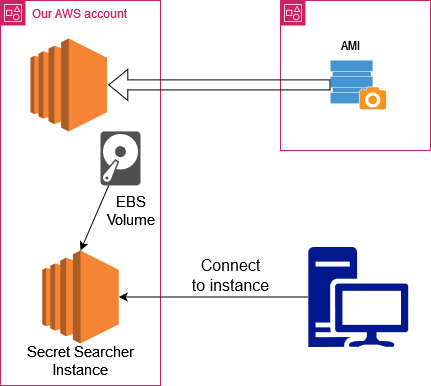

The diagram above was exported from draw.io. Its source (the exported page's mxGraphModel, read from the mxfile embedded in the PNG):
<mxGraphModel dx="1434" dy="774" grid="1" gridSize="10" guides="1" tooltips="1" connect="1" arrows="1" fold="1" page="1" pageScale="1" pageWidth="850" pageHeight="1100" math="0" shadow="0">
  <root>
    <mxCell id="0" />
    <mxCell id="1" parent="0" />
    <mxCell id="9YMIsbiPyaw82ZT3lYwC-1" value="" style="shadow=0;dashed=0;html=1;strokeColor=none;fillColor=#4495D1;labelPosition=center;verticalLabelPosition=bottom;verticalAlign=top;align=center;outlineConnect=0;shape=mxgraph.veeam.snapshot;" parent="1" vertex="1">
      <mxGeometry x="590" y="220" width="55.6" height="48.8" as="geometry" />
    </mxCell>
    <mxCell id="9YMIsbiPyaw82ZT3lYwC-2" value="" style="points=[[0,0],[0.25,0],[0.5,0],[0.75,0],[1,0],[1,0.25],[1,0.5],[1,0.75],[1,1],[0.75,1],[0.5,1],[0.25,1],[0,1],[0,0.75],[0,0.5],[0,0.25]];outlineConnect=0;gradientColor=none;html=1;whiteSpace=wrap;fontSize=12;fontStyle=0;container=1;pointerEvents=0;collapsible=0;recursiveResize=0;shape=mxgraph.aws4.group;grIcon=mxgraph.aws4.group_account;strokeColor=#CD2264;fillColor=none;verticalAlign=top;align=left;spacingLeft=30;fontColor=#CD2264;dashed=0;" parent="1" vertex="1">
      <mxGeometry x="540" y="160" width="150" height="150" as="geometry" />
    </mxCell>
    <mxCell id="9YMIsbiPyaw82ZT3lYwC-5" value="AMI" style="text;html=1;align=center;verticalAlign=middle;resizable=0;points=[];autosize=1;strokeColor=none;fillColor=none;" parent="9YMIsbiPyaw82ZT3lYwC-2" vertex="1">
      <mxGeometry x="50" y="30" width="40" height="30" as="geometry" />
    </mxCell>
    <mxCell id="9YMIsbiPyaw82ZT3lYwC-3" value="Our AWS account" style="points=[[0,0],[0.25,0],[0.5,0],[0.75,0],[1,0],[1,0.25],[1,0.5],[1,0.75],[1,1],[0.75,1],[0.5,1],[0.25,1],[0,1],[0,0.75],[0,0.5],[0,0.25]];outlineConnect=0;gradientColor=none;html=1;whiteSpace=wrap;fontSize=12;fontStyle=0;container=1;pointerEvents=0;collapsible=0;recursiveResize=0;shape=mxgraph.aws4.group;grIcon=mxgraph.aws4.group_account;strokeColor=#CD2264;fillColor=none;verticalAlign=top;align=left;spacingLeft=30;fontColor=#CD2264;dashed=0;" parent="1" vertex="1">
      <mxGeometry x="260" y="160" width="160" height="385" as="geometry" />
    </mxCell>
    <mxCell id="9YMIsbiPyaw82ZT3lYwC-18" value="" style="outlineConnect=0;dashed=0;verticalLabelPosition=bottom;verticalAlign=top;align=center;html=1;shape=mxgraph.aws3.ec2;fillColor=#F58534;gradientColor=none;" parent="9YMIsbiPyaw82ZT3lYwC-3" vertex="1">
      <mxGeometry x="30" y="37.900000000000006" width="76.5" height="93" as="geometry" />
    </mxCell>
    <mxCell id="9YMIsbiPyaw82ZT3lYwC-27" value="" style="outlineConnect=0;dashed=0;verticalLabelPosition=bottom;verticalAlign=top;align=center;html=1;shape=mxgraph.aws3.ec2;fillColor=#F58534;gradientColor=none;" parent="9YMIsbiPyaw82ZT3lYwC-3" vertex="1">
      <mxGeometry x="41.75" y="250" width="76.5" height="93" as="geometry" />
    </mxCell>
    <mxCell id="9YMIsbiPyaw82ZT3lYwC-29" value="" style="sketch=0;pointerEvents=1;shadow=0;dashed=0;html=1;strokeColor=none;fillColor=#505050;labelPosition=center;verticalLabelPosition=bottom;verticalAlign=top;outlineConnect=0;align=center;shape=mxgraph.office.devices.hard_disk;" parent="9YMIsbiPyaw82ZT3lYwC-3" vertex="1">
      <mxGeometry x="100" y="130.89999999999998" width="40" height="54" as="geometry" />
    </mxCell>
    <mxCell id="9YMIsbiPyaw82ZT3lYwC-30" value="&lt;div style=&quot;font-size: 15px;&quot;&gt;&lt;font style=&quot;font-size: 15px;&quot;&gt;EBS&lt;/font&gt;&lt;/div&gt;&lt;div style=&quot;font-size: 15px;&quot;&gt;&lt;font style=&quot;font-size: 15px;&quot;&gt;&lt;font style=&quot;font-size: 15px;&quot;&gt;Volume&lt;/font&gt;&lt;font style=&quot;font-size: 15px;&quot;&gt;&lt;br&gt;&lt;/font&gt;&lt;/font&gt;&lt;/div&gt;" style="text;html=1;align=center;verticalAlign=middle;resizable=0;points=[];autosize=1;strokeColor=none;fillColor=none;" parent="9YMIsbiPyaw82ZT3lYwC-3" vertex="1">
      <mxGeometry x="95" y="184.89999999999998" width="70" height="50" as="geometry" />
    </mxCell>
    <mxCell id="9YMIsbiPyaw82ZT3lYwC-31" value="" style="endArrow=classic;html=1;rounded=0;entryX=0.5;entryY=0;entryDx=0;entryDy=0;entryPerimeter=0;" parent="9YMIsbiPyaw82ZT3lYwC-3" source="9YMIsbiPyaw82ZT3lYwC-29" target="9YMIsbiPyaw82ZT3lYwC-27" edge="1">
      <mxGeometry width="50" height="50" relative="1" as="geometry">
        <mxPoint x="120" y="320" as="sourcePoint" />
        <mxPoint x="170" y="270" as="targetPoint" />
      </mxGeometry>
    </mxCell>
    <mxCell id="qfc5kxhAx3XyDryezE4p-1" value="&lt;div style=&quot;font-size: 15px;&quot;&gt;&lt;font style=&quot;font-size: 15px;&quot;&gt;Secret Searcher&lt;/font&gt;&lt;/div&gt;&lt;div style=&quot;font-size: 15px;&quot;&gt;&lt;font style=&quot;font-size: 15px;&quot;&gt;&lt;font style=&quot;font-size: 15px;&quot;&gt;Instance&lt;/font&gt;&lt;font style=&quot;font-size: 15px;&quot;&gt;&lt;br&gt;&lt;/font&gt;&lt;/font&gt;&lt;/div&gt;" style="text;html=1;align=center;verticalAlign=middle;resizable=0;points=[];autosize=1;strokeColor=none;fillColor=none;" vertex="1" parent="9YMIsbiPyaw82ZT3lYwC-3">
      <mxGeometry x="15" y="335" width="130" height="50" as="geometry" />
    </mxCell>
    <mxCell id="9YMIsbiPyaw82ZT3lYwC-7" value="" style="shape=flexArrow;endArrow=classic;html=1;rounded=0;" parent="1" source="9YMIsbiPyaw82ZT3lYwC-1" edge="1">
      <mxGeometry width="50" height="50" relative="1" as="geometry">
        <mxPoint x="400" y="430" as="sourcePoint" />
        <mxPoint x="367.79999999999995" y="244.39999999999998" as="targetPoint" />
      </mxGeometry>
    </mxCell>
    <mxCell id="9YMIsbiPyaw82ZT3lYwC-33" style="edgeStyle=orthogonalEdgeStyle;rounded=0;orthogonalLoop=1;jettySize=auto;html=1;" parent="1" source="9YMIsbiPyaw82ZT3lYwC-32" target="9YMIsbiPyaw82ZT3lYwC-27" edge="1">
      <mxGeometry relative="1" as="geometry" />
    </mxCell>
    <mxCell id="9YMIsbiPyaw82ZT3lYwC-32" value="" style="sketch=0;aspect=fixed;pointerEvents=1;shadow=0;dashed=0;html=1;strokeColor=none;labelPosition=center;verticalLabelPosition=bottom;verticalAlign=top;align=center;fillColor=#00188D;shape=mxgraph.mscae.enterprise.workstation_client" parent="1" vertex="1">
      <mxGeometry x="567.8" y="406.5" width="100" height="100" as="geometry" />
    </mxCell>
    <mxCell id="9YMIsbiPyaw82ZT3lYwC-34" value="&lt;div style=&quot;font-size: 16px;&quot;&gt;&lt;font style=&quot;font-size: 16px;&quot;&gt;Connect&lt;/font&gt;&lt;/div&gt;&lt;div style=&quot;font-size: 16px;&quot;&gt;&lt;font style=&quot;font-size: 16px;&quot;&gt;&lt;font style=&quot;font-size: 16px;&quot;&gt;to instance&lt;/font&gt;&lt;font style=&quot;font-size: 16px;&quot;&gt;&lt;br&gt;&lt;/font&gt;&lt;/font&gt;&lt;/div&gt;" style="text;html=1;align=center;verticalAlign=middle;resizable=0;points=[];autosize=1;strokeColor=none;fillColor=none;" parent="1" vertex="1">
      <mxGeometry x="440" y="410" width="100" height="50" as="geometry" />
    </mxCell>
  </root>
</mxGraphModel>